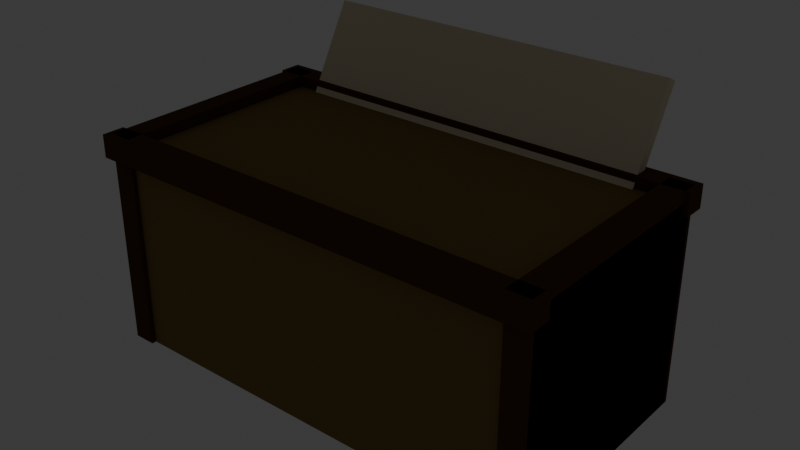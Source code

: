 # Source: prop_shipping_crate.blend  (saved by Blender 5.2.45; exported with 4.5.12 LTS)
import bpy
from mathutils import Matrix  # noqa: F401  (used for matrix-valued properties, if any)

bpy.ops.wm.read_factory_settings(use_empty=True)
scene = bpy.context.scene
scene.name = 'Scene'

# ---- collections
col_collection = bpy.data.collections.new('Collection'); scene.collection.children.link(col_collection)

# ---- materials (node trees are filled in below, after node groups)
mat_mat_flat_lit = bpy.data.materials.new('mat_flat_lit')
mat_mat_emissive_warm = bpy.data.materials.new('mat_emissive_warm')
mat_mat_emissive_ember = bpy.data.materials.new('mat_emissive_ember')

# ---- material node trees
mat_mat_flat_lit.use_nodes = True; mat_mat_flat_lit.node_tree.nodes.clear()
_N = mat_mat_flat_lit.node_tree.nodes; _L = mat_mat_flat_lit.node_tree.links
n0 = _N.new('ShaderNodeOutputMaterial'); n0.name = 'Material Output'; n0.location = (0, 0)
n1 = _N.new('ShaderNodeBsdfPrincipled'); n1.name = 'Principled BSDF'; n1.location = (0, 0)
n1.inputs[2].default_value = 1.0
n1.inputs[10].default_value = 0.005
n1.inputs[13].default_value = 0.0
n2 = _N.new('ShaderNodeVertexColor'); n2.name = 'Color Attribute'; n2.location = (0, 0)
n2.layer_name = 'Col'
_L.new(n2.outputs[0], n1.inputs[0])
_L.new(n1.outputs[0], n0.inputs[0])
n0.is_active_output = True
mat_mat_emissive_warm.use_nodes = True; mat_mat_emissive_warm.node_tree.nodes.clear()
_N = mat_mat_emissive_warm.node_tree.nodes; _L = mat_mat_emissive_warm.node_tree.links
n0 = _N.new('ShaderNodeOutputMaterial'); n0.name = 'Material Output'; n0.location = (0, 0)
n1 = _N.new('ShaderNodeBsdfPrincipled'); n1.name = 'Principled BSDF'; n1.location = (0, 0)
n1.inputs[2].default_value = 1.0
n1.inputs[10].default_value = 0.005
n1.inputs[13].default_value = 0.0
n1.inputs[27].default_value = (1.0, 0.4564, 0.1022, 1.0)
n1.inputs[28].default_value = 1.0
n2 = _N.new('ShaderNodeVertexColor'); n2.name = 'Color Attribute'; n2.location = (0, 0)
n2.layer_name = 'Col'
_L.new(n2.outputs[0], n1.inputs[0])
_L.new(n1.outputs[0], n0.inputs[0])
n0.is_active_output = True
mat_mat_emissive_ember.use_nodes = True; mat_mat_emissive_ember.node_tree.nodes.clear()
_N = mat_mat_emissive_ember.node_tree.nodes; _L = mat_mat_emissive_ember.node_tree.links
n0 = _N.new('ShaderNodeOutputMaterial'); n0.name = 'Material Output'; n0.location = (0, 0)
n1 = _N.new('ShaderNodeBsdfPrincipled'); n1.name = 'Principled BSDF'; n1.location = (0, 0)
n1.inputs[2].default_value = 1.0
n1.inputs[10].default_value = 0.005
n1.inputs[13].default_value = 0.0
n1.inputs[27].default_value = (1.0, 0.1022, 0.0137, 1.0)
n1.inputs[28].default_value = 1.0
n2 = _N.new('ShaderNodeVertexColor'); n2.name = 'Color Attribute'; n2.location = (0, 0)
n2.layer_name = 'Col'
_L.new(n2.outputs[0], n1.inputs[0])
_L.new(n1.outputs[0], n0.inputs[0])
n0.is_active_output = True

# ---- world
world_world = bpy.data.worlds.new('World'); scene.world = world_world
world_world.use_nodes = True; world_world.node_tree.nodes.clear()
_N = world_world.node_tree.nodes; _L = world_world.node_tree.links
n0 = _N.new('ShaderNodeOutputWorld'); n0.name = 'World Output'; n0.location = (200, 100)
n1 = _N.new('ShaderNodeBackground'); n1.name = 'Background'; n1.location = (-200, 100)
n1.inputs[0].default_value = (0.05088, 0.05088, 0.05088, 1.0)
_L.new(n1.outputs[0], n0.inputs[0])
n0.is_active_output = True
world_world.color = (0.05088, 0.05088, 0.05088)
world_world.sun_shadow_jitter_overblur = 0.0

# ---- meshes
me_crate = bpy.data.meshes.new('Crate')
me_crate.from_pydata([(-1.0, -0.5, 0.0), (-1.0, -0.5, 0.9), (-1.0, 0.5, 0.0), (-1.0, 0.5, 0.9), (1.0, -0.5, 0.0), (1.0, -0.5, 0.9), (1.0, 0.5, 0.0), (1.0, 0.5, 0.9), (-1.0, -0.52, 0.0), (-1.0, -0.52, 0.95), (-1.0, 0.52, 0.0), (-1.0, 0.52, 0.95), (-0.9, -0.52, 0.0), (-0.9, -0.52, 0.95), (-0.9, 0.52, 0.0), (-0.9, 0.52, 0.95), (0.9, -0.52, 0.0), (0.9, -0.52, 0.95), (0.9, 0.52, 0.0), (0.9, 0.52, 0.95), (1.0, -0.52, 0.0), (1.0, -0.52, 0.95), (1.0, 0.52, 0.0), (1.0, 0.52, 0.95), (-1.02, 0.45, 0.85), (-1.02, 0.45, 0.95), (-1.02, 0.55, 0.85), (-1.02, 0.55, 0.95), (1.02, 0.45, 0.85), (1.02, 0.45, 0.95), (1.02, 0.55, 0.85), (1.02, 0.55, 0.95), (-1.02, -0.55, 0.85), (-1.02, -0.55, 0.95), (-1.02, -0.45, 0.85), (-1.02, -0.45, 0.95), (1.02, -0.55, 0.85), (1.02, -0.55, 0.95), (1.02, -0.45, 0.85), (1.02, -0.45, 0.95), (-0.8, 0.3542, 0.7487), (-0.8, 0.6419, 1.275), (-0.8, 0.3981, 0.7247), (-0.8, 0.6858, 1.251), (0.8, 0.3542, 0.7487), (0.8, 0.6419, 1.275), (0.8, 0.3981, 0.7247), (0.8, 0.6858, 1.251)], [], [(0, 1, 3, 2), (2, 3, 7, 6), (6, 7, 5, 4), (4, 5, 1, 0), (2, 6, 4, 0), (7, 3, 1, 5), (8, 9, 11, 10), (10, 11, 15, 14), (14, 15, 13, 12), (12, 13, 9, 8), (10, 14, 12, 8), (15, 11, 9, 13), (16, 17, 19, 18), (18, 19, 23, 22), (22, 23, 21, 20), (20, 21, 17, 16), (18, 22, 20, 16), (23, 19, 17, 21), (24, 25, 27, 26), (26, 27, 31, 30), (30, 31, 29, 28), (28, 29, 25, 24), (26, 30, 28, 24), (31, 27, 25, 29), (32, 33, 35, 34), (34, 35, 39, 38), (38, 39, 37, 36), (36, 37, 33, 32), (34, 38, 36, 32), (39, 35, 33, 37), (40, 41, 43, 42), (42, 43, 47, 46), (46, 47, 45, 44), (44, 45, 41, 40), (42, 46, 44, 40), (47, 43, 41, 45)])
_ca = me_crate.color_attributes.new('Col', 'BYTE_COLOR', 'CORNER')
_ca.data.foreach_set('color', [0.2542, 0.1746, 0.0648, 1.0, 0.2542, 0.1746, 0.0648, 1.0, 0.2542, 0.1746, 0.0648, 1.0, 0.2542, 0.1746, 0.0648, 1.0, 0.2542, 0.1746, 0.0648, 1.0, 0.2542, 0.1746, 0.0648, 1.0, 0.2542, 0.1746, 0.0648, 1.0, 0.2542, 0.1746, 0.0648, 1.0, 0.2542, 0.1746, 0.0648, 1.0, 0.2542, 0.1746, 0.0648, 1.0, 0.2542, 0.1746, 0.0648, 1.0, 0.2542, 0.1746, 0.0648, 1.0, 0.2542, 0.1746, 0.0648, 1.0, 0.2542, 0.1746, 0.0648, 1.0, 0.2542, 0.1746, 0.0648, 1.0, 0.2542, 0.1746, 0.0648, 1.0, 0.2542, 0.1746, 0.0648, 1.0, 0.2542, 0.1746, 0.0648, 1.0, 0.2542, 0.1746, 0.0648, 1.0, 0.2542, 0.1746, 0.0648, 1.0, 0.2542, 0.1746, 0.0648, 1.0, 0.2542, 0.1746, 0.0648, 1.0, 0.2542, 0.1746, 0.0648, 1.0, 0.2542, 0.1746, 0.0648, 1.0, 0.107, 0.05127, 0.02315, 1.0, 0.107, 0.05127, 0.02315, 1.0, 0.107, 0.05127, 0.02315, 1.0, 0.107, 0.05127, 0.02315, 1.0, 0.107, 0.05127, 0.02315, 1.0, 0.107, 0.05127, 0.02315, 1.0, 0.107, 0.05127, 0.02315, 1.0, 0.107, 0.05127, 0.02315, 1.0, 0.107, 0.05127, 0.02315, 1.0, 0.107, 0.05127, 0.02315, 1.0, 0.107, 0.05127, 0.02315, 1.0, 0.107, 0.05127, 0.02315, 1.0, 0.107, 0.05127, 0.02315, 1.0, 0.107, 0.05127, 0.02315, 1.0, 0.107, 0.05127, 0.02315, 1.0, 0.107, 0.05127, 0.02315, 1.0, 0.107, 0.05127, 0.02315, 1.0, 0.107, 0.05127, 0.02315, 1.0, 0.107, 0.05127, 0.02315, 1.0, 0.107, 0.05127, 0.02315, 1.0, 0.107, 0.05127, 0.02315, 1.0, 0.107, 0.05127, 0.02315, 1.0, 0.107, 0.05127, 0.02315, 1.0, 0.107, 0.05127, 0.02315, 1.0, 0.107, 0.05127, 0.02315, 1.0, 0.107, 0.05127, 0.02315, 1.0, 0.107, 0.05127, 0.02315, 1.0, 0.107, 0.05127, 0.02315, 1.0, 0.107, 0.05127, 0.02315, 1.0, 0.107, 0.05127, 0.02315, 1.0, 0.107, 0.05127, 0.02315, 1.0, 0.107, 0.05127, 0.02315, 1.0, 0.107, 0.05127, 0.02315, 1.0, 0.107, 0.05127, 0.02315, 1.0, 0.107, 0.05127, 0.02315, 1.0, 0.107, 0.05127, 0.02315, 1.0, 0.107, 0.05127, 0.02315, 1.0, 0.107, 0.05127, 0.02315, 1.0, 0.107, 0.05127, 0.02315, 1.0, 0.107, 0.05127, 0.02315, 1.0, 0.107, 0.05127, 0.02315, 1.0, 0.107, 0.05127, 0.02315, 1.0, 0.107, 0.05127, 0.02315, 1.0, 0.107, 0.05127, 0.02315, 1.0, 0.107, 0.05127, 0.02315, 1.0, 0.107, 0.05127, 0.02315, 1.0, 0.107, 0.05127, 0.02315, 1.0, 0.107, 0.05127, 0.02315, 1.0, 0.107, 0.05127, 0.02315, 1.0, 0.107, 0.05127, 0.02315, 1.0, 0.107, 0.05127, 0.02315, 1.0, 0.107, 0.05127, 0.02315, 1.0, 0.107, 0.05127, 0.02315, 1.0, 0.107, 0.05127, 0.02315, 1.0, 0.107, 0.05127, 0.02315, 1.0, 0.107, 0.05127, 0.02315, 1.0, 0.107, 0.05127, 0.02315, 1.0, 0.107, 0.05127, 0.02315, 1.0, 0.107, 0.05127, 0.02315, 1.0, 0.107, 0.05127, 0.02315, 1.0, 0.107, 0.05127, 0.02315, 1.0, 0.107, 0.05127, 0.02315, 1.0, 0.107, 0.05127, 0.02315, 1.0, 0.107, 0.05127, 0.02315, 1.0, 0.107, 0.05127, 0.02315, 1.0, 0.107, 0.05127, 0.02315, 1.0, 0.107, 0.05127, 0.02315, 1.0, 0.107, 0.05127, 0.02315, 1.0, 0.107, 0.05127, 0.02315, 1.0, 0.107, 0.05127, 0.02315, 1.0, 0.107, 0.05127, 0.02315, 1.0, 0.107, 0.05127, 0.02315, 1.0, 0.107, 0.05127, 0.02315, 1.0, 0.107, 0.05127, 0.02315, 1.0, 0.107, 0.05127, 0.02315, 1.0, 0.107, 0.05127, 0.02315, 1.0, 0.107, 0.05127, 0.02315, 1.0, 0.107, 0.05127, 0.02315, 1.0, 0.107, 0.05127, 0.02315, 1.0, 0.107, 0.05127, 0.02315, 1.0, 0.107, 0.05127, 0.02315, 1.0, 0.107, 0.05127, 0.02315, 1.0, 0.107, 0.05127, 0.02315, 1.0, 0.107, 0.05127, 0.02315, 1.0, 0.107, 0.05127, 0.02315, 1.0, 0.107, 0.05127, 0.02315, 1.0, 0.107, 0.05127, 0.02315, 1.0, 0.107, 0.05127, 0.02315, 1.0, 0.107, 0.05127, 0.02315, 1.0, 0.107, 0.05127, 0.02315, 1.0, 0.107, 0.05127, 0.02315, 1.0, 0.107, 0.05127, 0.02315, 1.0, 0.107, 0.05127, 0.02315, 1.0, 0.107, 0.05127, 0.02315, 1.0, 0.107, 0.05127, 0.02315, 1.0, 0.107, 0.05127, 0.02315, 1.0, 0.807, 0.7157, 0.5271, 1.0, 0.807, 0.7157, 0.5271, 1.0, 0.807, 0.7157, 0.5271, 1.0, 0.807, 0.7157, 0.5271, 1.0, 0.807, 0.7157, 0.5271, 1.0, 0.807, 0.7157, 0.5271, 1.0, 0.807, 0.7157, 0.5271, 1.0, 0.807, 0.7157, 0.5271, 1.0, 0.807, 0.7157, 0.5271, 1.0, 0.807, 0.7157, 0.5271, 1.0, 0.807, 0.7157, 0.5271, 1.0, 0.807, 0.7157, 0.5271, 1.0, 0.807, 0.7157, 0.5271, 1.0, 0.807, 0.7157, 0.5271, 1.0, 0.807, 0.7157, 0.5271, 1.0, 0.807, 0.7157, 0.5271, 1.0, 0.807, 0.7157, 0.5271, 1.0, 0.807, 0.7157, 0.5271, 1.0, 0.807, 0.7157, 0.5271, 1.0, 0.807, 0.7157, 0.5271, 1.0, 0.807, 0.7157, 0.5271, 1.0, 0.807, 0.7157, 0.5271, 1.0, 0.807, 0.7157, 0.5271, 1.0, 0.807, 0.7157, 0.5271, 1.0])
me_crate.materials.append(mat_mat_flat_lit)
me_crate.materials.append(mat_mat_emissive_warm)
me_crate.materials.append(mat_mat_emissive_ember)
me_crate.update()

# ---- objects
ob_crate = bpy.data.objects.new('Crate', me_crate)

# ---- transforms, parenting, visibility, modifiers, constraints
ob_crate.location = (0.0, 0.0, 0.0)

# ---- collection membership
scene.collection.objects.link(ob_crate)

# ---- scene / render settings (as saved in the file)
scene.frame_start = 1; scene.frame_end = 250; scene.frame_set(1)
scene.render.engine = 'BLENDER_EEVEE_NEXT'
scene.render.bake_bias = 0.0
scene.render.bake_samples = 0
scene.render.compositor_device = 'GPU'
scene.eevee.use_volume_custom_range = False
scene.eevee.fast_gi_thickness_near = 0.1
scene.eevee.fast_gi_thickness_far = 0.0
scene.eevee.ray_tracing_options.screen_trace_thickness = 0.1
bpy.context.view_layer.update()

# ---- added for rendering (the .blend has no active camera): camera
cam_auto = bpy.data.cameras.new('AutoCamera')
cam_auto.lens = 50.0
cam_auto.sensor_width = 36.0
cam_auto.clip_end = 1000.0
ob_auto_camera = bpy.data.objects.new('AutoCamera', cam_auto)
scene.collection.objects.link(ob_auto_camera)
ob_auto_camera.location = (2.50239, -2.93498, 2.63954)
ob_auto_camera.rotation_euler = (1.09748, -7.21219e-08, 0.694738)
scene.camera = ob_auto_camera
bpy.context.view_layer.update()
